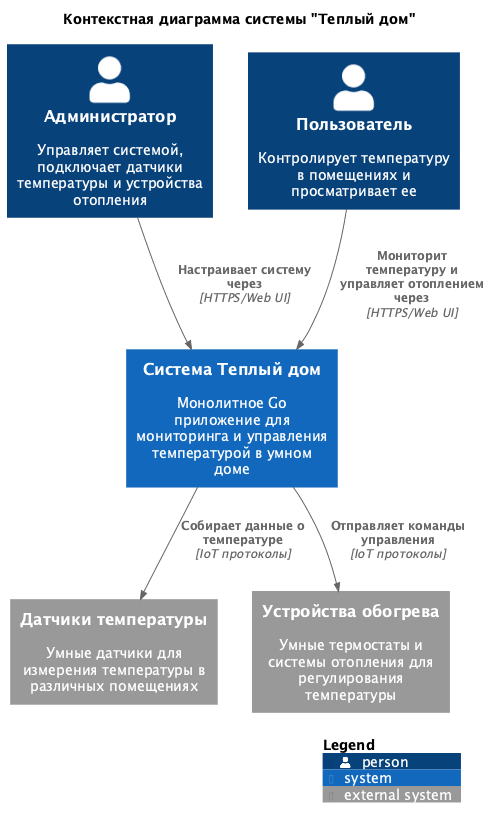

The diagram above was rendered by PlantUML. Its source (embedded in the PNG):
@startuml C4_Context
!include https://raw.githubusercontent.com/plantuml-stdlib/C4-PlantUML/master/C4_Context.puml

title Контекстная диаграмма системы "Теплый дом"

Person(admin, "Администратор", "Управляет системой, подключает датчики температуры и устройства отопления")
Person(user, "Пользователь", "Контролирует температуру в помещениях и просматривает ее")

System(warmhouse, "Система Теплый дом", "Монолитное Go приложение для мониторинга и управления температурой в умном доме")

System_Ext(temp_sensors, "Датчики температуры", "Умные датчики для измерения температуры в различных помещениях")
System_Ext(heating_devices, "Устройства обогрева", "Умные термостаты и системы отопления для регулирования температуры")

Rel(admin, warmhouse, "Настраивает систему через", "HTTPS/Web UI")
Rel(user, warmhouse, "Мониторит температуру и управляет отоплением через", "HTTPS/Web UI")

Rel(warmhouse, temp_sensors, "Собирает данные о температуре", "IoT протоколы")
Rel(warmhouse, heating_devices, "Отправляет команды управления", "IoT протоколы")

SHOW_LEGEND()
@enduml